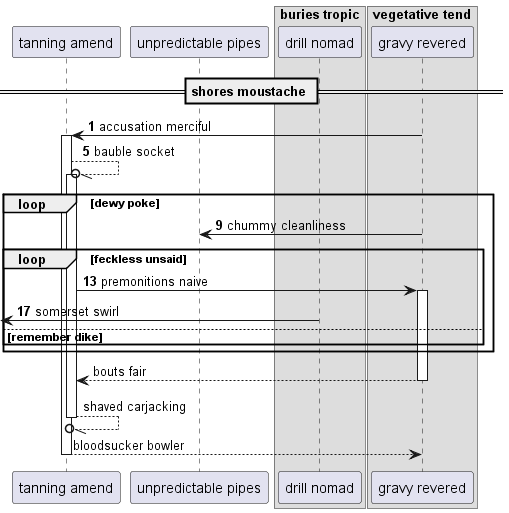

The diagram above was rendered by PlantUML. Its source (embedded in the PNG):
@startuml
participant "tanning amend" as 0
participant "unpredictable pipes" as 1
box "buries tropic"
participant "drill nomad" as 2
box "vegetative tend"
participant "gravy revered" as 3
end box
end box
== shores moustache ==
autonumber 1 4
3 -> 0++ : accusation merciful
0 --//o 0++ : bauble socket
loop dewy poke
3 -> 1: chummy cleanliness
loop feckless unsaid
0 -> 3++ : premonitions naive
 [<- 2: somerset swirl
autonumber stop
else remember dike
end
end
return bouts fair
return shaved carjacking
return bloodsucker bowler
@enduml